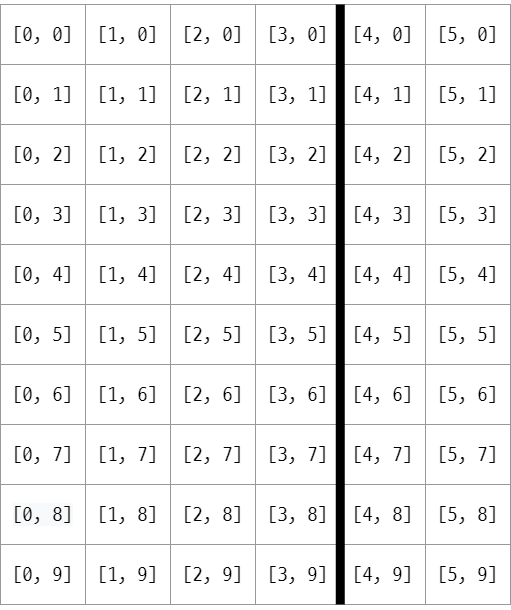

The diagram above was exported from draw.io. Its source (the exported page's mxGraphModel, read from the mxfile embedded in the PNG):
<mxGraphModel dx="1185" dy="714" grid="1" gridSize="10" guides="1" tooltips="1" connect="1" arrows="1" fold="1" page="1" pageScale="1" pageWidth="827" pageHeight="1169" math="0" shadow="0">
  <root>
    <mxCell id="0" />
    <mxCell id="1" parent="0" />
    <mxCell id="2" value="[0, 0]" style="rounded=0;whiteSpace=wrap;html=1;fontFamily=D2Coding;fontSize=20;fontColor=#000000;strokeColor=#999999;" vertex="1" parent="1">
      <mxGeometry x="1240" y="160" width="85" height="60" as="geometry" />
    </mxCell>
    <mxCell id="3" value="&lt;span style=&quot;font-size: 20px;&quot;&gt;[1, 0]&lt;/span&gt;" style="rounded=0;whiteSpace=wrap;html=1;fontFamily=D2Coding;fontSize=20;fontColor=#000000;strokeColor=#999999;" vertex="1" parent="1">
      <mxGeometry x="1325" y="160" width="85" height="60" as="geometry" />
    </mxCell>
    <mxCell id="4" value="[2, 0]" style="rounded=0;whiteSpace=wrap;html=1;fontFamily=D2Coding;fontSize=20;fontColor=#000000;strokeColor=#999999;" vertex="1" parent="1">
      <mxGeometry x="1410" y="160" width="85" height="60" as="geometry" />
    </mxCell>
    <mxCell id="5" value="[3, 0]" style="rounded=0;whiteSpace=wrap;html=1;fontFamily=D2Coding;fontSize=20;fontColor=#000000;strokeColor=#999999;" vertex="1" parent="1">
      <mxGeometry x="1495" y="160" width="85" height="60" as="geometry" />
    </mxCell>
    <mxCell id="6" value="[4, 0]" style="rounded=0;whiteSpace=wrap;html=1;fontFamily=D2Coding;fontSize=20;fontColor=#000000;strokeColor=#999999;" vertex="1" parent="1">
      <mxGeometry x="1580" y="160" width="85" height="60" as="geometry" />
    </mxCell>
    <mxCell id="7" value="[5, 0]" style="rounded=0;whiteSpace=wrap;html=1;fontFamily=D2Coding;fontSize=20;fontColor=#000000;strokeColor=#999999;" vertex="1" parent="1">
      <mxGeometry x="1665" y="160" width="85" height="60" as="geometry" />
    </mxCell>
    <mxCell id="8" value="&lt;span style=&quot;font-size: 20px;&quot;&gt;[0, 1]&lt;/span&gt;" style="rounded=0;whiteSpace=wrap;html=1;fontFamily=D2Coding;fontSize=20;fontColor=#000000;strokeColor=#999999;" vertex="1" parent="1">
      <mxGeometry x="1240" y="220" width="85" height="60" as="geometry" />
    </mxCell>
    <mxCell id="9" value="[1, 1]" style="rounded=0;whiteSpace=wrap;html=1;fontFamily=D2Coding;fontSize=20;fontColor=#000000;strokeColor=#999999;" vertex="1" parent="1">
      <mxGeometry x="1325" y="220" width="85" height="60" as="geometry" />
    </mxCell>
    <mxCell id="10" value="[2, 1]" style="rounded=0;whiteSpace=wrap;html=1;fontFamily=D2Coding;fontSize=20;fontColor=#000000;strokeColor=#999999;" vertex="1" parent="1">
      <mxGeometry x="1410" y="220" width="85" height="60" as="geometry" />
    </mxCell>
    <mxCell id="11" value="[3, 1]" style="rounded=0;whiteSpace=wrap;html=1;fontFamily=D2Coding;fontSize=20;fontColor=#000000;strokeColor=#999999;" vertex="1" parent="1">
      <mxGeometry x="1495" y="220" width="85" height="60" as="geometry" />
    </mxCell>
    <mxCell id="12" value="[4, 1]" style="rounded=0;whiteSpace=wrap;html=1;fontFamily=D2Coding;fontSize=20;fontColor=#000000;strokeColor=#999999;" vertex="1" parent="1">
      <mxGeometry x="1580" y="220" width="85" height="60" as="geometry" />
    </mxCell>
    <mxCell id="13" value="[5, 1]" style="rounded=0;whiteSpace=wrap;html=1;fontFamily=D2Coding;fontSize=20;fontColor=#000000;strokeColor=#999999;" vertex="1" parent="1">
      <mxGeometry x="1665" y="220" width="85" height="60" as="geometry" />
    </mxCell>
    <mxCell id="14" value="&lt;span style=&quot;font-size: 20px;&quot;&gt;[0, 2]&lt;/span&gt;" style="rounded=0;whiteSpace=wrap;html=1;fontFamily=D2Coding;fontSize=20;fontColor=#000000;strokeColor=#999999;" vertex="1" parent="1">
      <mxGeometry x="1240" y="280" width="85" height="60" as="geometry" />
    </mxCell>
    <mxCell id="15" value="[1, 2]" style="rounded=0;whiteSpace=wrap;html=1;fontFamily=D2Coding;fontSize=20;fontColor=#000000;strokeColor=#999999;" vertex="1" parent="1">
      <mxGeometry x="1325" y="280" width="85" height="60" as="geometry" />
    </mxCell>
    <mxCell id="16" value="[2, 2]" style="rounded=0;whiteSpace=wrap;html=1;fontFamily=D2Coding;fontSize=20;fontColor=#000000;strokeColor=#999999;" vertex="1" parent="1">
      <mxGeometry x="1410" y="280" width="85" height="60" as="geometry" />
    </mxCell>
    <mxCell id="17" value="[3, 2]" style="rounded=0;whiteSpace=wrap;html=1;fontFamily=D2Coding;fontSize=20;fontColor=#000000;strokeColor=#999999;" vertex="1" parent="1">
      <mxGeometry x="1495" y="280" width="85" height="60" as="geometry" />
    </mxCell>
    <mxCell id="18" value="[4, 2]" style="rounded=0;whiteSpace=wrap;html=1;fontFamily=D2Coding;fontSize=20;fontColor=#000000;strokeColor=#999999;" vertex="1" parent="1">
      <mxGeometry x="1580" y="280" width="85" height="60" as="geometry" />
    </mxCell>
    <mxCell id="19" value="[5, 2]" style="rounded=0;whiteSpace=wrap;html=1;fontFamily=D2Coding;fontSize=20;fontColor=#000000;strokeColor=#999999;" vertex="1" parent="1">
      <mxGeometry x="1665" y="280" width="85" height="60" as="geometry" />
    </mxCell>
    <mxCell id="20" value="&lt;span style=&quot;font-size: 20px;&quot;&gt;[0, 3]&lt;/span&gt;" style="rounded=0;whiteSpace=wrap;html=1;fontFamily=D2Coding;fontSize=20;fontColor=#000000;strokeColor=#999999;" vertex="1" parent="1">
      <mxGeometry x="1240" y="340" width="85" height="60" as="geometry" />
    </mxCell>
    <mxCell id="21" value="[1, 3]" style="rounded=0;whiteSpace=wrap;html=1;fontFamily=D2Coding;fontSize=20;fontColor=#000000;strokeColor=#999999;" vertex="1" parent="1">
      <mxGeometry x="1325" y="340" width="85" height="60" as="geometry" />
    </mxCell>
    <mxCell id="22" value="[2, 3]" style="rounded=0;whiteSpace=wrap;html=1;fontFamily=D2Coding;fontSize=20;fontColor=#000000;strokeColor=#999999;" vertex="1" parent="1">
      <mxGeometry x="1410" y="340" width="85" height="60" as="geometry" />
    </mxCell>
    <mxCell id="23" value="[3, 3]" style="rounded=0;whiteSpace=wrap;html=1;fontFamily=D2Coding;fontSize=20;fontColor=#000000;strokeColor=#999999;" vertex="1" parent="1">
      <mxGeometry x="1495" y="340" width="85" height="60" as="geometry" />
    </mxCell>
    <mxCell id="24" value="[4, 3]" style="rounded=0;whiteSpace=wrap;html=1;fontFamily=D2Coding;fontSize=20;fontColor=#000000;strokeColor=#999999;" vertex="1" parent="1">
      <mxGeometry x="1580" y="340" width="85" height="60" as="geometry" />
    </mxCell>
    <mxCell id="25" value="[5, 3]" style="rounded=0;whiteSpace=wrap;html=1;fontFamily=D2Coding;fontSize=20;fontColor=#000000;strokeColor=#999999;" vertex="1" parent="1">
      <mxGeometry x="1665" y="340" width="85" height="60" as="geometry" />
    </mxCell>
    <mxCell id="26" value="&lt;span style=&quot;font-size: 20px;&quot;&gt;[0, 4]&lt;/span&gt;" style="rounded=0;whiteSpace=wrap;html=1;fontFamily=D2Coding;fontSize=20;fontColor=#000000;strokeColor=#999999;" vertex="1" parent="1">
      <mxGeometry x="1240" y="400" width="85" height="60" as="geometry" />
    </mxCell>
    <mxCell id="27" value="[1, 4]" style="rounded=0;whiteSpace=wrap;html=1;fontFamily=D2Coding;fontSize=20;fontColor=#000000;strokeColor=#999999;" vertex="1" parent="1">
      <mxGeometry x="1325" y="400" width="85" height="60" as="geometry" />
    </mxCell>
    <mxCell id="28" value="[2, 4]" style="rounded=0;whiteSpace=wrap;html=1;fontFamily=D2Coding;fontSize=20;fontColor=#000000;strokeColor=#999999;" vertex="1" parent="1">
      <mxGeometry x="1410" y="400" width="85" height="60" as="geometry" />
    </mxCell>
    <mxCell id="29" value="[3, 4]" style="rounded=0;whiteSpace=wrap;html=1;fontFamily=D2Coding;fontSize=20;fontColor=#000000;strokeColor=#999999;" vertex="1" parent="1">
      <mxGeometry x="1495" y="400" width="85" height="60" as="geometry" />
    </mxCell>
    <mxCell id="30" value="[4, 4]" style="rounded=0;whiteSpace=wrap;html=1;fontFamily=D2Coding;fontSize=20;fontColor=#000000;strokeColor=#999999;" vertex="1" parent="1">
      <mxGeometry x="1580" y="400" width="85" height="60" as="geometry" />
    </mxCell>
    <mxCell id="31" value="[5, 4]" style="rounded=0;whiteSpace=wrap;html=1;fontFamily=D2Coding;fontSize=20;fontColor=#000000;strokeColor=#999999;" vertex="1" parent="1">
      <mxGeometry x="1665" y="400" width="85" height="60" as="geometry" />
    </mxCell>
    <mxCell id="32" value="&lt;span style=&quot;font-size: 20px;&quot;&gt;[0, 5]&lt;/span&gt;" style="rounded=0;whiteSpace=wrap;html=1;fontFamily=D2Coding;fontSize=20;fontColor=#000000;strokeColor=#999999;" vertex="1" parent="1">
      <mxGeometry x="1240" y="460" width="85" height="60" as="geometry" />
    </mxCell>
    <mxCell id="33" value="[1, 5]" style="rounded=0;whiteSpace=wrap;html=1;fontFamily=D2Coding;fontSize=20;fontColor=#000000;strokeColor=#999999;" vertex="1" parent="1">
      <mxGeometry x="1325" y="460" width="85" height="60" as="geometry" />
    </mxCell>
    <mxCell id="34" value="[2, 5]" style="rounded=0;whiteSpace=wrap;html=1;fontFamily=D2Coding;fontSize=20;fontColor=#000000;strokeColor=#999999;" vertex="1" parent="1">
      <mxGeometry x="1410" y="460" width="85" height="60" as="geometry" />
    </mxCell>
    <mxCell id="35" value="[3, 5]" style="rounded=0;whiteSpace=wrap;html=1;fontFamily=D2Coding;fontSize=20;fontColor=#000000;strokeColor=#999999;" vertex="1" parent="1">
      <mxGeometry x="1495" y="460" width="85" height="60" as="geometry" />
    </mxCell>
    <mxCell id="36" value="[4, 5]" style="rounded=0;whiteSpace=wrap;html=1;fontFamily=D2Coding;fontSize=20;fontColor=#000000;strokeColor=#999999;" vertex="1" parent="1">
      <mxGeometry x="1580" y="460" width="85" height="60" as="geometry" />
    </mxCell>
    <mxCell id="37" value="[5, 5]" style="rounded=0;whiteSpace=wrap;html=1;fontFamily=D2Coding;fontSize=20;fontColor=#000000;strokeColor=#999999;" vertex="1" parent="1">
      <mxGeometry x="1665" y="460" width="85" height="60" as="geometry" />
    </mxCell>
    <mxCell id="38" value="&lt;span style=&quot;font-size: 20px;&quot;&gt;[0, 6]&lt;/span&gt;" style="rounded=0;whiteSpace=wrap;html=1;fontFamily=D2Coding;fontSize=20;fontColor=#000000;strokeColor=#999999;" vertex="1" parent="1">
      <mxGeometry x="1240" y="520" width="85" height="60" as="geometry" />
    </mxCell>
    <mxCell id="39" value="[1, 6]" style="rounded=0;whiteSpace=wrap;html=1;fontFamily=D2Coding;fontSize=20;fontColor=#000000;strokeColor=#999999;" vertex="1" parent="1">
      <mxGeometry x="1325" y="520" width="85" height="60" as="geometry" />
    </mxCell>
    <mxCell id="40" value="[2, 6]" style="rounded=0;whiteSpace=wrap;html=1;fontFamily=D2Coding;fontSize=20;fontColor=#000000;strokeColor=#999999;" vertex="1" parent="1">
      <mxGeometry x="1410" y="520" width="85" height="60" as="geometry" />
    </mxCell>
    <mxCell id="41" value="[3, 6]" style="rounded=0;whiteSpace=wrap;html=1;fontFamily=D2Coding;fontSize=20;fontColor=#000000;strokeColor=#999999;" vertex="1" parent="1">
      <mxGeometry x="1495" y="520" width="85" height="60" as="geometry" />
    </mxCell>
    <mxCell id="42" value="[4, 6]" style="rounded=0;whiteSpace=wrap;html=1;fontFamily=D2Coding;fontSize=20;fontColor=#000000;strokeColor=#999999;" vertex="1" parent="1">
      <mxGeometry x="1580" y="520" width="85" height="60" as="geometry" />
    </mxCell>
    <mxCell id="43" value="[5, 6]" style="rounded=0;whiteSpace=wrap;html=1;fontFamily=D2Coding;fontSize=20;fontColor=#000000;strokeColor=#999999;" vertex="1" parent="1">
      <mxGeometry x="1665" y="520" width="85" height="60" as="geometry" />
    </mxCell>
    <mxCell id="44" value="&lt;span style=&quot;font-size: 20px;&quot;&gt;[0, 7]&lt;/span&gt;" style="rounded=0;whiteSpace=wrap;html=1;fontFamily=D2Coding;fontSize=20;fontColor=#000000;strokeColor=#999999;" vertex="1" parent="1">
      <mxGeometry x="1240" y="580" width="85" height="60" as="geometry" />
    </mxCell>
    <mxCell id="45" value="[1, 7]" style="rounded=0;whiteSpace=wrap;html=1;fontFamily=D2Coding;fontSize=20;fontColor=#000000;strokeColor=#999999;" vertex="1" parent="1">
      <mxGeometry x="1325" y="580" width="85" height="60" as="geometry" />
    </mxCell>
    <mxCell id="46" value="[2, 7]" style="rounded=0;whiteSpace=wrap;html=1;fontFamily=D2Coding;fontSize=20;fontColor=#000000;strokeColor=#999999;" vertex="1" parent="1">
      <mxGeometry x="1410" y="580" width="85" height="60" as="geometry" />
    </mxCell>
    <mxCell id="47" value="[3, 7]" style="rounded=0;whiteSpace=wrap;html=1;fontFamily=D2Coding;fontSize=20;fontColor=#000000;strokeColor=#999999;" vertex="1" parent="1">
      <mxGeometry x="1495" y="580" width="85" height="60" as="geometry" />
    </mxCell>
    <mxCell id="48" value="[4, 7]" style="rounded=0;whiteSpace=wrap;html=1;fontFamily=D2Coding;fontSize=20;fontColor=#000000;strokeColor=#999999;" vertex="1" parent="1">
      <mxGeometry x="1580" y="580" width="85" height="60" as="geometry" />
    </mxCell>
    <mxCell id="49" value="[5, 7]" style="rounded=0;whiteSpace=wrap;html=1;fontFamily=D2Coding;fontSize=20;fontColor=#000000;strokeColor=#999999;" vertex="1" parent="1">
      <mxGeometry x="1665" y="580" width="85" height="60" as="geometry" />
    </mxCell>
    <mxCell id="50" value="&lt;span style=&quot;color: rgb(0, 0, 0); font-family: D2Coding; font-size: 20px; font-style: normal; font-variant-ligatures: normal; font-variant-caps: normal; font-weight: 400; letter-spacing: normal; orphans: 2; text-align: center; text-indent: 0px; text-transform: none; widows: 2; word-spacing: 0px; -webkit-text-stroke-width: 0px; background-color: rgb(248, 249, 250); text-decoration-thickness: initial; text-decoration-style: initial; text-decoration-color: initial; float: none; display: inline !important;&quot;&gt;[0, 8]&lt;/span&gt;" style="rounded=0;whiteSpace=wrap;html=1;fontFamily=D2Coding;fontSize=20;fontColor=#000000;strokeColor=#999999;" vertex="1" parent="1">
      <mxGeometry x="1240" y="640" width="85" height="60" as="geometry" />
    </mxCell>
    <mxCell id="51" value="[1, 8]" style="rounded=0;whiteSpace=wrap;html=1;fontFamily=D2Coding;fontSize=20;fontColor=#000000;strokeColor=#999999;" vertex="1" parent="1">
      <mxGeometry x="1325" y="640" width="85" height="60" as="geometry" />
    </mxCell>
    <mxCell id="52" value="[2, 8]" style="rounded=0;whiteSpace=wrap;html=1;fontFamily=D2Coding;fontSize=20;fontColor=#000000;strokeColor=#999999;" vertex="1" parent="1">
      <mxGeometry x="1410" y="640" width="85" height="60" as="geometry" />
    </mxCell>
    <mxCell id="53" value="[3, 8]" style="rounded=0;whiteSpace=wrap;html=1;fontFamily=D2Coding;fontSize=20;fontColor=#000000;strokeColor=#999999;" vertex="1" parent="1">
      <mxGeometry x="1495" y="640" width="85" height="60" as="geometry" />
    </mxCell>
    <mxCell id="54" value="[4, 8]" style="rounded=0;whiteSpace=wrap;html=1;fontFamily=D2Coding;fontSize=20;fontColor=#000000;strokeColor=#999999;" vertex="1" parent="1">
      <mxGeometry x="1580" y="640" width="85" height="60" as="geometry" />
    </mxCell>
    <mxCell id="55" value="[5, 8]" style="rounded=0;whiteSpace=wrap;html=1;fontFamily=D2Coding;fontSize=20;fontColor=#000000;strokeColor=#999999;" vertex="1" parent="1">
      <mxGeometry x="1665" y="640" width="85" height="60" as="geometry" />
    </mxCell>
    <mxCell id="56" value="&lt;span style=&quot;font-size: 20px;&quot;&gt;[0, 9]&lt;/span&gt;" style="rounded=0;whiteSpace=wrap;html=1;fontFamily=D2Coding;fontSize=20;fontColor=#000000;strokeColor=#999999;" vertex="1" parent="1">
      <mxGeometry x="1240" y="700" width="85" height="60" as="geometry" />
    </mxCell>
    <mxCell id="57" value="[1, 9]" style="rounded=0;whiteSpace=wrap;html=1;fontFamily=D2Coding;fontSize=20;fontColor=#000000;strokeColor=#999999;" vertex="1" parent="1">
      <mxGeometry x="1325" y="700" width="85" height="60" as="geometry" />
    </mxCell>
    <mxCell id="58" value="[2, 9]" style="rounded=0;whiteSpace=wrap;html=1;fontFamily=D2Coding;fontSize=20;fontColor=#000000;strokeColor=#999999;" vertex="1" parent="1">
      <mxGeometry x="1410" y="700" width="85" height="60" as="geometry" />
    </mxCell>
    <mxCell id="59" value="[3, 9]" style="rounded=0;whiteSpace=wrap;html=1;fontFamily=D2Coding;fontSize=20;fontColor=#000000;strokeColor=#999999;" vertex="1" parent="1">
      <mxGeometry x="1495" y="700" width="85" height="60" as="geometry" />
    </mxCell>
    <mxCell id="60" value="[4, 9]" style="rounded=0;whiteSpace=wrap;html=1;fontFamily=D2Coding;fontSize=20;fontColor=#000000;strokeColor=#999999;" vertex="1" parent="1">
      <mxGeometry x="1580" y="700" width="85" height="60" as="geometry" />
    </mxCell>
    <mxCell id="61" value="[5, 9]" style="rounded=0;whiteSpace=wrap;html=1;fontFamily=D2Coding;fontSize=20;fontColor=#000000;strokeColor=#999999;" vertex="1" parent="1">
      <mxGeometry x="1665" y="700" width="85" height="60" as="geometry" />
    </mxCell>
    <mxCell id="62" value="" style="endArrow=none;html=1;rounded=0;fontSize=20;fontColor=#000000;strokeWidth=9;" edge="1" parent="1">
      <mxGeometry width="50" height="50" relative="1" as="geometry">
        <mxPoint x="1579.7600000000002" y="760" as="sourcePoint" />
        <mxPoint x="1579.7600000000002" y="160" as="targetPoint" />
      </mxGeometry>
    </mxCell>
  </root>
</mxGraphModel>